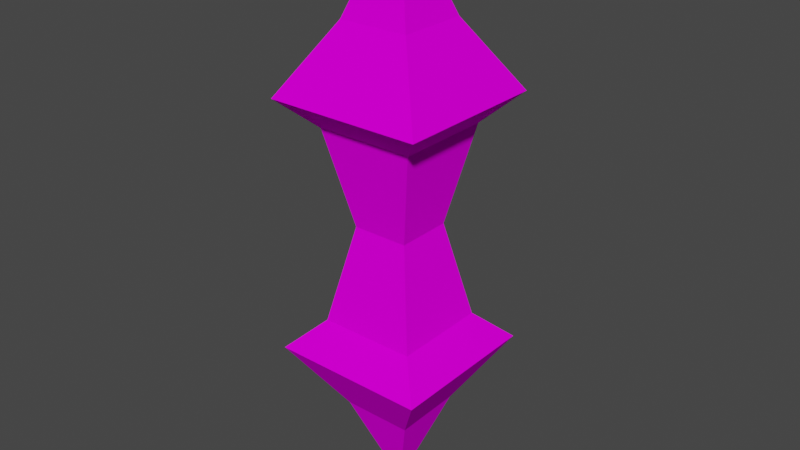 # Source: ruin_04.blend  (saved by Blender 2.90.8; exported with 4.5.12 LTS)
import bpy
from mathutils import Matrix  # noqa: F401  (used for matrix-valued properties, if any)

bpy.ops.wm.read_factory_settings(use_empty=True)
scene = bpy.context.scene
scene.name = 'Scene'

# ---- collections
col_collection = bpy.data.collections.new('Collection'); scene.collection.children.link(col_collection)

# ---- images (referenced by path relative to the original .blend; pixels are not part of the script)
import os
ASSET_DIR = os.environ.get("B2B_ASSET_DIR", "")  # directory of the original .blend (textures are referenced by path, not embedded)
HERE = os.path.dirname(os.path.abspath(__file__))  # packed textures are extracted next to this script under _unpacked/

def load_image(name, relpath, width, height, colorspace="sRGB"):
    """Load a texture the original file referenced (path relative to the .blend, or extracted next to this script)."""
    p = next((c for c in (os.path.join(HERE, relpath), os.path.join(ASSET_DIR, relpath)) if relpath and os.path.exists(c)), "")
    if p:
        img = bpy.data.images.load(p, check_existing=True)
        img.name = name
    else:  # same state as the original file: an image datablock whose file is absent (Cycles renders it pink)
        img = bpy.data.images.new(name, width, height)
        img.source = "FILE"
        img.filepath = "//" + (relpath or name)
    img.colorspace_settings.name = colorspace
    return img
img_concrete_png = load_image('concrete.png', 'concrete.png', 1024, 1024, 'sRGB')

# ---- materials (node trees are filled in below, after node groups)
mat_m_ruin_04 = bpy.data.materials.new('m_ruin_04')
mat_m_ruin_04.use_transparent_shadow = False

# ---- material node trees
mat_m_ruin_04.use_nodes = True; mat_m_ruin_04.node_tree.nodes.clear()
_N = mat_m_ruin_04.node_tree.nodes; _L = mat_m_ruin_04.node_tree.links
n0 = _N.new('ShaderNodeOutputMaterial'); n0.name = 'Material Output'; n0.location = (300, 300)
n1 = _N.new('ShaderNodeTexImage'); n1.name = 'Image Texture'; n1.location = (-460, 297)
n1.image = img_concrete_png
n1.interpolation = 'Closest'
n2 = _N.new('ShaderNodeBsdfPrincipled'); n2.name = 'Principled BSDF'; n2.location = (10, 300)
n2.distribution = 'GGX'
n2.subsurface_method = 'BURLEY'
n2.inputs[3].default_value = 1.45
n2.inputs[13].default_value = 0.0
n2.inputs[27].default_value = (0.0, 0.0, 0.0, 1.0)
n2.inputs[28].default_value = 1.0
n3 = _N.new('ShaderNodeMix'); n3.name = 'Mix'; n3.location = (-168, 229)
n3.data_type = 'RGBA'
n3.blend_type = 'OVERLAY'
n4 = _N.new('ShaderNodeVertexColor'); n4.name = 'Vertex Color'; n4.location = (-426, -27)
_L.new(n2.outputs[0], n0.inputs[0])
_L.new(n3.outputs[2], n2.inputs[0])
_L.new(n1.outputs[0], n3.inputs[6])
_L.new(n4.outputs[0], n3.inputs[7])
n0.is_active_output = True

# ---- world
world_world = bpy.data.worlds.new('World'); scene.world = world_world
world_world.use_nodes = True; world_world.node_tree.nodes.clear()
_N = world_world.node_tree.nodes; _L = world_world.node_tree.links
n0 = _N.new('ShaderNodeOutputWorld'); n0.name = 'World Output'; n0.location = (300, 300)
n1 = _N.new('ShaderNodeBackground'); n1.name = 'Background'; n1.location = (10, 300)
n1.inputs[0].default_value = (0.05088, 0.05088, 0.05088, 1.0)
_L.new(n1.outputs[0], n0.inputs[0])
n0.is_active_output = True
world_world.color = (0.05088, 0.05088, 0.05088)
world_world.use_sun_shadow = False
world_world.sun_shadow_jitter_overblur = 0.0

# ---- meshes
me_cube_002 = bpy.data.meshes.new('Cube.002')
me_cube_002.from_pydata([(-1.0, 1.0, -1.0), (-1.0, -1.0, -1.0), (1.0, 1.0, -1.0), (1.0, -1.0, -1.0), (-1.6, 1.6, -1.292), (-1.6, -1.6, -1.292), (1.6, 1.6, -1.292), (1.6, -1.6, -1.292), (-0.7212, 0.7212, -1.992), (-0.7212, -0.7212, -1.992), (0.7212, 0.7212, -1.992), (0.7212, -0.7212, -1.992), (0.0, 0.0, -2.992), (-1.0, 1.0, 1.0), (-1.0, -1.0, 1.0), (1.0, 1.0, 1.0), (1.0, -1.0, 1.0), (-1.6, 1.6, 1.292), (-1.6, -1.6, 1.292), (1.6, 1.6, 1.292), (1.6, -1.6, 1.292), (-0.7212, 0.7212, 1.992), (-0.7212, -0.7212, 1.992), (0.7212, 0.7212, 1.992), (0.7212, -0.7212, 1.992), (0.5795, -0.5795, 0.0), (-0.5795, 0.5795, 0.0), (0.5795, 0.5795, 0.0), (-0.5795, -0.5795, 0.0), (0.0, 0.0, 2.992)], [], [(2, 3, 7, 6), (5, 4, 8, 9), (1, 0, 4, 5), (3, 1, 5, 7), (0, 2, 6, 4), (11, 9, 12), (7, 5, 9, 11), (4, 6, 10, 8), (6, 7, 11, 10), (8, 10, 12), (10, 11, 12), (9, 8, 12), (1, 28, 26, 0), (28, 14, 13, 26), (26, 13, 15, 27), (0, 26, 27, 2), (15, 19, 20, 16), (3, 25, 28, 1), (27, 15, 16, 25), (18, 22, 21, 17), (14, 18, 17, 13), (16, 20, 18, 14), (13, 17, 19, 15), (24, 29, 22), (20, 24, 22, 18), (17, 21, 23, 19), (19, 23, 24, 20), (25, 16, 14, 28), (2, 27, 25, 3), (21, 29, 23), (23, 29, 24), (22, 29, 21)])
_uv = me_cube_002.uv_layers.new(name='UVMap')
_uv.uv.foreach_set('vector', [0.5906, 0.9946, 0.5854, 0.6306, 0.6656, 0.6286, 0.6732, 1.001, 0.6701, 0.4761, 0.6659, 0.3065, 0.7835, 0.3477, 0.7669, 0.48, 0.5776, 0.4744, 0.5887, 0.2992, 0.6659, 0.3065, 0.6701, 0.4761, 0.5854, 0.6306, 0.5776, 0.4744, 0.6701, 0.4761, 0.6656, 0.6286, 0.5887, 0.2992, 0.6396, 0.01852, 0.7555, 0.03084, 0.6659, 0.3065, 0.7961, 0.6126, 0.7669, 0.48, 1.006, 0.4774, 0.6656, 0.6286, 0.6701, 0.4761, 0.7669, 0.48, 0.7961, 0.6126, 0.6659, 0.3065, 0.7555, 0.03084, 0.8582, 0.09762, 0.7835, 0.3477, 0.6732, 1.001, 0.6656, 0.6286, 0.7961, 0.6126, 0.8686, 0.9984, 0.7835, 0.3477, 0.8582, 0.09762, 1.006, 0.4774, 0.8686, 0.9984, 0.7961, 0.6126, 1.006, 0.4774, 0.7669, 0.48, 0.7835, 0.3477, 1.006, 0.4774, 0.5776, 0.4744, 0.4687, 0.4846, 0.4874, 0.3055, 0.5887, 0.2992, 0.4687, 0.4846, 0.3221, 0.5095, 0.3166, 0.3318, 0.4874, 0.3055, 0.4874, 0.3055, 0.3166, 0.3318, 0.295, 0.01772, 0.4915, 0.01798, 0.5887, 0.2992, 0.4874, 0.3055, 0.4915, 0.01798, 0.6396, 0.01852, 0.3265, 0.9906, 0.254, 0.9991, 0.2168, 0.661, 0.3076, 0.6614, 0.5854, 0.6306, 0.4455, 0.6499, 0.4687, 0.4846, 0.5776, 0.4744, 0.4398, 0.9961, 0.3265, 0.9906, 0.3076, 0.6614, 0.4455, 0.6499, 0.2272, 0.5173, 0.1693, 0.5183, 0.1519, 0.3873, 0.2336, 0.356, 0.3221, 0.5095, 0.2272, 0.5173, 0.2336, 0.356, 0.3166, 0.3318, 0.3076, 0.6614, 0.2168, 0.661, 0.2272, 0.5173, 0.3221, 0.5095, 0.3166, 0.3318, 0.2336, 0.356, 0.1367, 0.03926, 0.295, 0.01772, 0.03556, 0.6453, 0.006953, 0.519, 0.1693, 0.5183, 0.2168, 0.661, 0.03556, 0.6453, 0.1693, 0.5183, 0.2272, 0.5173, 0.2336, 0.356, 0.1519, 0.3873, 0.0008528, 0.04146, 0.1367, 0.03926, 0.254, 0.9991, 0.002297, 0.996, 0.03556, 0.6453, 0.2168, 0.661, 0.4455, 0.6499, 0.3076, 0.6614, 0.3221, 0.5095, 0.4687, 0.4846, 0.5906, 0.9946, 0.4398, 0.9961, 0.4455, 0.6499, 0.5854, 0.6306, 0.1519, 0.3873, 0.006953, 0.519, 0.0008528, 0.04146, 0.002297, 0.996, 0.006953, 0.519, 0.03556, 0.6453, 0.1693, 0.5183, 0.006953, 0.519, 0.1519, 0.3873])
_ca = me_cube_002.color_attributes.new('Col', 'BYTE_COLOR', 'CORNER')
_ca.data.foreach_set('color', [0.0, 0.003035, 0.0, 1.0, 0.0, 0.0003035, 0.0, 1.0, 1.0, 0.9387, 0.9387, 1.0, 1.0, 0.9387, 0.9387, 1.0, 0.3663, 0.5149, 0.3813, 1.0, 0.9216, 0.8879, 0.8714, 1.0, 0.001518, 0.03071, 0.003347, 1.0, 0.0009106, 0.016, 0.001821, 1.0, 0.0, 0.0006071, 0.0, 1.0, 0.003035, 0.0356, 0.005605, 1.0, 0.9216, 0.8879, 0.8714, 1.0, 0.3663, 0.5149, 0.3813, 1.0, 0.0, 0.0003035, 0.0, 1.0, 0.0, 0.0006071, 0.0, 1.0, 0.3663, 0.5149, 0.3813, 1.0, 1.0, 0.9387, 0.9387, 1.0, 0.003035, 0.0356, 0.005605, 1.0, 0.0, 0.003035, 0.0, 1.0, 1.0, 0.9387, 0.9387, 1.0, 0.9216, 0.8879, 0.8714, 1.0, 0.01764, 0.1559, 0.03434, 1.0, 0.0009106, 0.016, 0.001821, 1.0, 0.01033, 0.1046, 0.02029, 1.0, 1.0, 0.9387, 0.9387, 1.0, 0.3663, 0.5149, 0.3813, 1.0, 0.0009106, 0.016, 0.001821, 1.0, 0.01764, 0.1559, 0.03434, 1.0, 0.9216, 0.8879, 0.8714, 1.0, 1.0, 0.9387, 0.9387, 1.0, 0.001821, 0.03071, 0.003347, 1.0, 0.001518, 0.03071, 0.003347, 1.0, 1.0, 0.9387, 0.9387, 1.0, 1.0, 0.9387, 0.9387, 1.0, 0.01764, 0.1559, 0.03434, 1.0, 0.001821, 0.03071, 0.003347, 1.0, 0.001518, 0.03071, 0.003347, 1.0, 0.001821, 0.03071, 0.003347, 1.0, 0.01033, 0.1046, 0.02029, 1.0, 0.001821, 0.03071, 0.003347, 1.0, 0.01764, 0.1559, 0.03434, 1.0, 0.01033, 0.1046, 0.02029, 1.0, 0.0009106, 0.016, 0.001821, 1.0, 0.001518, 0.03071, 0.003347, 1.0, 0.01033, 0.1046, 0.02029, 1.0, 0.0, 0.0006071, 0.0, 1.0, 1.0, 0.9387, 0.9387, 1.0, 1.0, 0.9387, 0.9387, 1.0, 0.003035, 0.0356, 0.005605, 1.0, 1.0, 0.9387, 0.9387, 1.0, 0.06125, 0.1746, 0.07819, 1.0, 0.001518, 0.03071, 0.003347, 1.0, 1.0, 0.9387, 0.9387, 1.0, 1.0, 0.9387, 0.9387, 1.0, 0.001518, 0.03071, 0.003347, 1.0, 0.1981, 0.3325, 0.2122, 1.0, 1.0, 0.9387, 0.9387, 1.0, 0.003035, 0.0356, 0.005605, 1.0, 1.0, 0.9387, 0.9387, 1.0, 1.0, 0.9387, 0.9387, 1.0, 0.0, 0.003035, 0.0, 1.0, 0.1981, 0.3325, 0.2122, 1.0, 1.0, 0.9387, 0.9387, 1.0, 1.0, 0.9387, 0.9387, 1.0, 0.01161, 0.1119, 0.02315, 1.0, 0.0, 0.0003035, 0.0, 1.0, 1.0, 0.9387, 0.9387, 1.0, 1.0, 0.9387, 0.9387, 1.0, 0.0, 0.0006071, 0.0, 1.0, 1.0, 0.9387, 0.9387, 1.0, 0.1981, 0.3325, 0.2122, 1.0, 0.01161, 0.1119, 0.02315, 1.0, 1.0, 0.9387, 0.9387, 1.0, 0.956, 0.9131, 0.9047, 1.0, 0.008023, 0.1384, 0.02217, 1.0, 1.0, 0.9387, 0.9387, 1.0, 1.0, 0.9387, 0.9387, 1.0, 0.06125, 0.1746, 0.07819, 1.0, 0.956, 0.9131, 0.9047, 1.0, 1.0, 0.9387, 0.9387, 1.0, 0.001518, 0.03071, 0.003347, 1.0, 0.01161, 0.1119, 0.02315, 1.0, 1.0, 0.9387, 0.9387, 1.0, 0.956, 0.9131, 0.9047, 1.0, 0.06125, 0.1746, 0.07819, 1.0, 0.001518, 0.03071, 0.003347, 1.0, 1.0, 0.9387, 0.9387, 1.0, 1.0, 0.9387, 0.9387, 1.0, 0.1981, 0.3325, 0.2122, 1.0, 0.02519, 0.1812, 0.04667, 1.0, 0.01521, 0.159, 0.0319, 1.0, 0.008023, 0.1384, 0.02217, 1.0, 1.0, 0.9387, 0.9387, 1.0, 0.02519, 0.1812, 0.04667, 1.0, 0.008023, 0.1384, 0.02217, 1.0, 0.956, 0.9131, 0.9047, 1.0, 1.0, 0.9387, 0.9387, 1.0, 1.0, 0.9387, 0.9387, 1.0, 0.03434, 0.1946, 0.05781, 1.0, 1.0, 0.9387, 0.9387, 1.0, 1.0, 0.9387, 0.9387, 1.0, 0.03434, 0.1946, 0.05781, 1.0, 0.02519, 0.1812, 0.04667, 1.0, 1.0, 0.9387, 0.9387, 1.0, 1.0, 0.9387, 0.9387, 1.0, 0.01161, 0.1119, 0.02315, 1.0, 0.06125, 0.1746, 0.07819, 1.0, 1.0, 0.9387, 0.9387, 1.0, 0.0, 0.003035, 0.0, 1.0, 1.0, 0.9387, 0.9387, 1.0, 1.0, 0.9387, 0.9387, 1.0, 0.0, 0.0003035, 0.0, 1.0, 1.0, 0.9387, 0.9387, 1.0, 0.01521, 0.159, 0.0319, 1.0, 0.03434, 0.1946, 0.05781, 1.0, 0.03434, 0.1946, 0.05781, 1.0, 0.01521, 0.159, 0.0319, 1.0, 0.02519, 0.1812, 0.04667, 1.0, 0.008023, 0.1384, 0.02217, 1.0, 0.01521, 0.159, 0.0319, 1.0, 1.0, 0.9387, 0.9387, 1.0])
me_cube_002.materials.append(mat_m_ruin_04)
me_cube_002.use_remesh_fix_poles = True
me_cube_002.use_remesh_preserve_attributes = False
me_cube_002.use_mirror_vertex_groups = False
me_cube_002.use_paint_bone_selection = False
me_cube_002.use_paint_mask = True
me_cube_002.update()

# ---- objects
ob_ruin_04 = bpy.data.objects.new('ruin_04', me_cube_002)

# ---- transforms, parenting, visibility, modifiers, constraints
ob_ruin_04.location = (0.0, 0.0, 3.0)
ob_ruin_04.scale = (0.5, 0.5, 1.0)
ob_ruin_04.lineart.crease_threshold = 0.0

# ---- collection membership
col_collection.objects.link(ob_ruin_04)

# ---- scene / render settings (as saved in the file)
scene.frame_start = 1; scene.frame_end = 250; scene.frame_set(1)
scene.render.engine = 'BLENDER_EEVEE_NEXT'
scene.cycles.use_denoising = False
scene.cycles.samples = 128
scene.cycles.sampling_pattern = 'TABULATED_SOBOL'
scene.cycles.use_adaptive_sampling = False
scene.cycles.use_light_tree = False
scene.view_settings.view_transform = 'Filmic'
bpy.context.view_layer.update()

# ---- added for rendering (the .blend has no active camera and no usable light): camera, sun
cam_auto = bpy.data.cameras.new('AutoCamera')
cam_auto.lens = 50.0
cam_auto.sensor_width = 36.0
cam_auto.clip_end = 1000.0
ob_auto_camera = bpy.data.objects.new('AutoCamera', cam_auto)
scene.collection.objects.link(ob_auto_camera)
ob_auto_camera.location = (5.9186, -7.10232, 7.73488)
ob_auto_camera.rotation_euler = (1.09748, -7.21219e-08, 0.694738)
scene.camera = ob_auto_camera
light_auto_sun = bpy.data.lights.new('AutoSun', 'SUN')
light_auto_sun.energy = 3.0
light_auto_sun.angle = 0.0523599
ob_auto_sun = bpy.data.objects.new('AutoSun', light_auto_sun)
scene.collection.objects.link(ob_auto_sun)
ob_auto_sun.rotation_euler = (0.872665, 0.174533, 0.523599)
bpy.context.view_layer.update()
